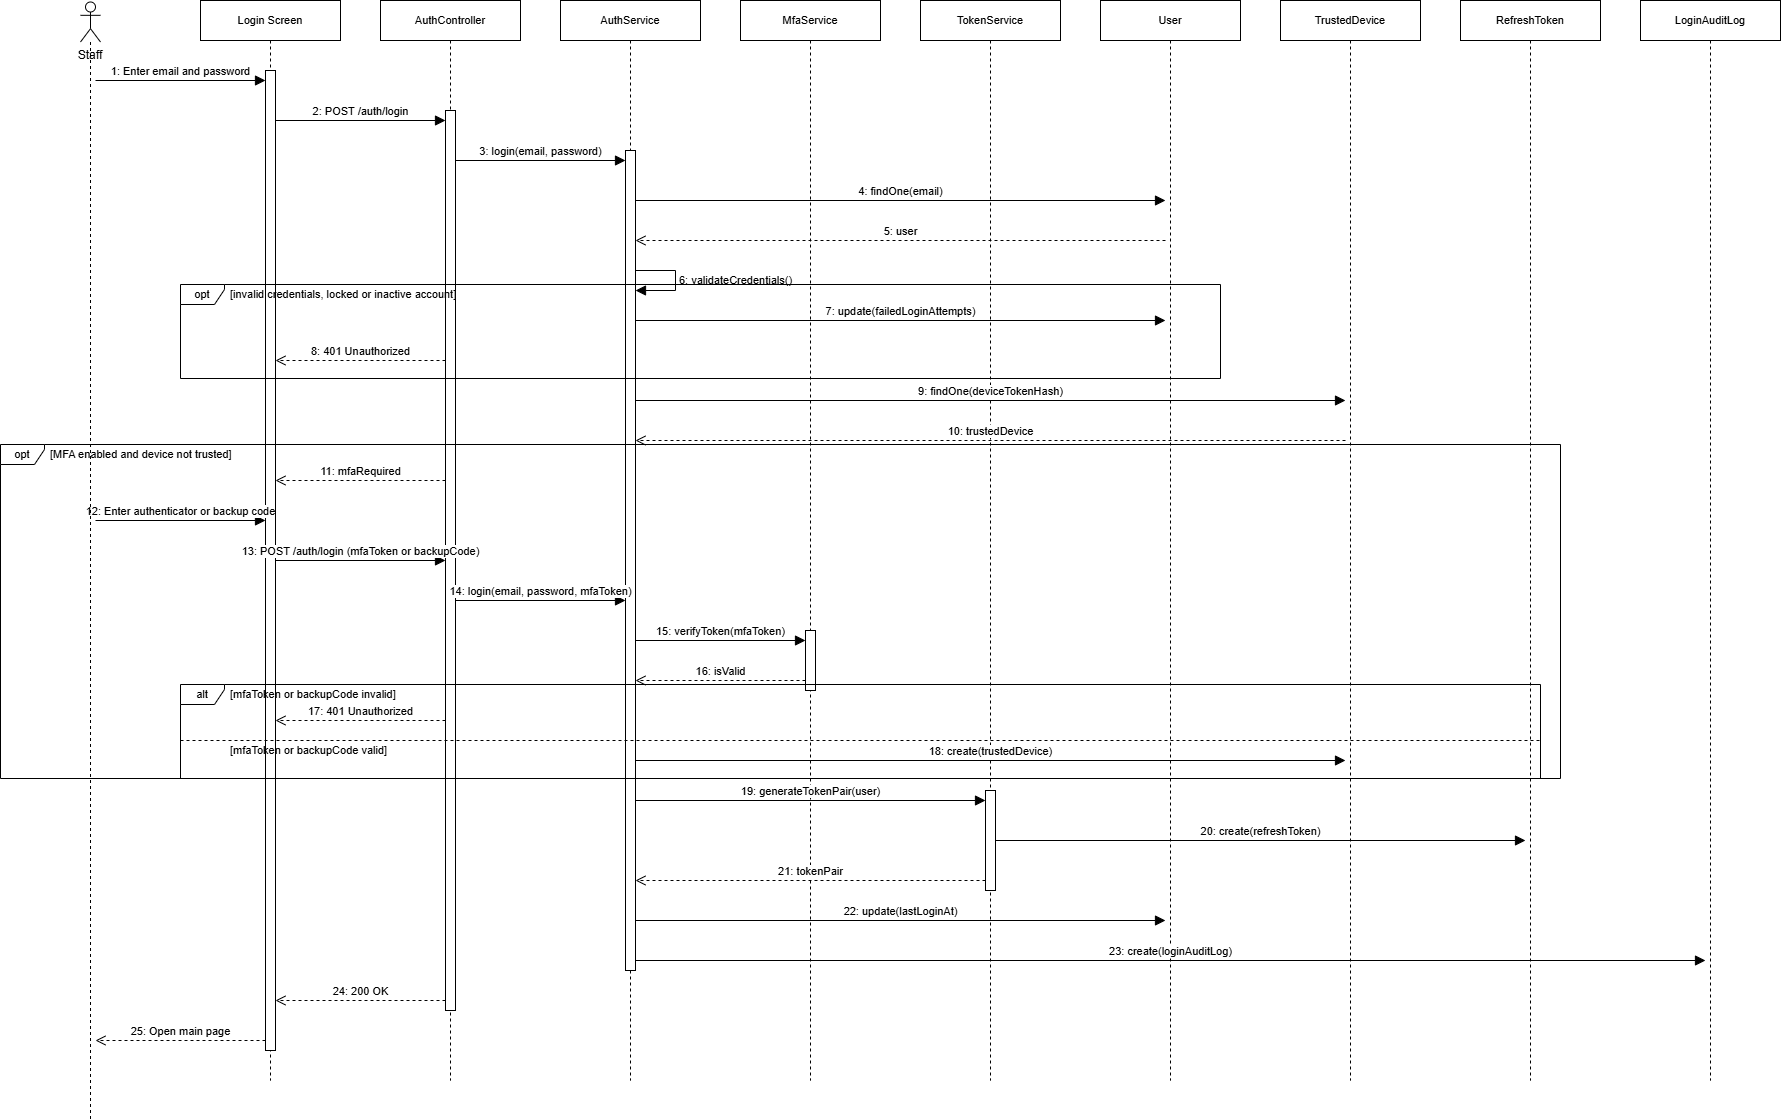

The diagram above was exported from draw.io. Its source (the exported page's mxGraphModel, read from the mxfile embedded in the PNG):
<mxGraphModel dx="948" dy="696" grid="1" gridSize="10" guides="1" tooltips="1" connect="1" arrows="1" fold="1" page="1" pageScale="1" pageWidth="850" pageHeight="1100" math="0" shadow="0">
  <root>
    <mxCell id="0" />
    <mxCell id="1" parent="0" />
    <mxCell id="44" value="Login Screen" style="shape=umlLifeline;perimeter=lifelinePerimeter;whiteSpace=wrap;html=1;container=0;dropTarget=0;collapsible=0;recursiveResize=0;outlineConnect=0;portConstraint=eastwest;fillColor=#FFFFFF;strokeColor=#000000;fontFamily=Arial;fontSize=11;fontColor=#000000;" parent="1" vertex="1">
      <mxGeometry x="220" y="40" width="140" height="1080" as="geometry" />
    </mxCell>
    <mxCell id="45" value="AuthController" style="shape=umlLifeline;perimeter=lifelinePerimeter;whiteSpace=wrap;html=1;container=0;dropTarget=0;collapsible=0;recursiveResize=0;outlineConnect=0;portConstraint=eastwest;fillColor=#FFFFFF;strokeColor=#000000;fontFamily=Arial;fontSize=11;fontColor=#000000;" parent="1" vertex="1">
      <mxGeometry x="400" y="40" width="140" height="1080" as="geometry" />
    </mxCell>
    <mxCell id="46" value="AuthService" style="shape=umlLifeline;perimeter=lifelinePerimeter;whiteSpace=wrap;html=1;container=0;dropTarget=0;collapsible=0;recursiveResize=0;outlineConnect=0;portConstraint=eastwest;fillColor=#FFFFFF;strokeColor=#000000;fontFamily=Arial;fontSize=11;fontColor=#000000;" parent="1" vertex="1">
      <mxGeometry x="580" y="40" width="140" height="1080" as="geometry" />
    </mxCell>
    <mxCell id="47" value="MfaService" style="shape=umlLifeline;perimeter=lifelinePerimeter;whiteSpace=wrap;html=1;container=0;dropTarget=0;collapsible=0;recursiveResize=0;outlineConnect=0;portConstraint=eastwest;fillColor=#FFFFFF;strokeColor=#000000;fontFamily=Arial;fontSize=11;fontColor=#000000;" parent="1" vertex="1">
      <mxGeometry x="760" y="40" width="140" height="1080" as="geometry" />
    </mxCell>
    <mxCell id="48" value="TokenService" style="shape=umlLifeline;perimeter=lifelinePerimeter;whiteSpace=wrap;html=1;container=0;dropTarget=0;collapsible=0;recursiveResize=0;outlineConnect=0;portConstraint=eastwest;fillColor=#FFFFFF;strokeColor=#000000;fontFamily=Arial;fontSize=11;fontColor=#000000;" parent="1" vertex="1">
      <mxGeometry x="940" y="40" width="140" height="1080" as="geometry" />
    </mxCell>
    <mxCell id="49" value="User" style="shape=umlLifeline;perimeter=lifelinePerimeter;whiteSpace=wrap;html=1;container=0;dropTarget=0;collapsible=0;recursiveResize=0;outlineConnect=0;portConstraint=eastwest;fillColor=#FFFFFF;strokeColor=#000000;fontFamily=Arial;fontSize=11;fontColor=#000000;" parent="1" vertex="1">
      <mxGeometry x="1120" y="40" width="140" height="1080" as="geometry" />
    </mxCell>
    <mxCell id="50" value="TrustedDevice" style="shape=umlLifeline;perimeter=lifelinePerimeter;whiteSpace=wrap;html=1;container=0;dropTarget=0;collapsible=0;recursiveResize=0;outlineConnect=0;portConstraint=eastwest;fillColor=#FFFFFF;strokeColor=#000000;fontFamily=Arial;fontSize=11;fontColor=#000000;" parent="1" vertex="1">
      <mxGeometry x="1300" y="40" width="140" height="1080" as="geometry" />
    </mxCell>
    <mxCell id="51" value="RefreshToken" style="shape=umlLifeline;perimeter=lifelinePerimeter;whiteSpace=wrap;html=1;container=0;dropTarget=0;collapsible=0;recursiveResize=0;outlineConnect=0;portConstraint=eastwest;fillColor=#FFFFFF;strokeColor=#000000;fontFamily=Arial;fontSize=11;fontColor=#000000;" parent="1" vertex="1">
      <mxGeometry x="1480" y="40" width="140" height="1080" as="geometry" />
    </mxCell>
    <mxCell id="52" value="LoginAuditLog" style="shape=umlLifeline;perimeter=lifelinePerimeter;whiteSpace=wrap;html=1;container=0;dropTarget=0;collapsible=0;recursiveResize=0;outlineConnect=0;portConstraint=eastwest;fillColor=#FFFFFF;strokeColor=#000000;fontFamily=Arial;fontSize=11;fontColor=#000000;" parent="1" vertex="1">
      <mxGeometry x="1660" y="40" width="140" height="1080" as="geometry" />
    </mxCell>
    <mxCell id="53" value="" style="html=1;points=[];perimeter=orthogonalPerimeter;fillColor=#FFFFFF;strokeColor=#000000;" parent="1" vertex="1">
      <mxGeometry x="285" y="110" width="10" height="980" as="geometry" />
    </mxCell>
    <mxCell id="54" value="" style="html=1;points=[];perimeter=orthogonalPerimeter;fillColor=#FFFFFF;strokeColor=#000000;" parent="1" vertex="1">
      <mxGeometry x="465" y="150" width="10" height="900" as="geometry" />
    </mxCell>
    <mxCell id="55" value="" style="html=1;points=[];perimeter=orthogonalPerimeter;fillColor=#FFFFFF;strokeColor=#000000;" parent="1" vertex="1">
      <mxGeometry x="645" y="190" width="10" height="820" as="geometry" />
    </mxCell>
    <mxCell id="56" value="" style="html=1;points=[];perimeter=orthogonalPerimeter;fillColor=#FFFFFF;strokeColor=#000000;" parent="1" vertex="1">
      <mxGeometry x="825" y="670" width="10" height="60" as="geometry" />
    </mxCell>
    <mxCell id="57" value="" style="html=1;points=[];perimeter=orthogonalPerimeter;fillColor=#FFFFFF;strokeColor=#000000;" parent="1" vertex="1">
      <mxGeometry x="1005" y="830" width="10" height="100" as="geometry" />
    </mxCell>
    <mxCell id="10" value="1: Enter email and password" style="html=1;verticalAlign=bottom;endArrow=block;endFill=1;endSize=8;curved=0;rounded=0;fontFamily=Arial;fontSize=11;fontColor=#000000;" parent="1" edge="1">
      <mxGeometry relative="1" as="geometry">
        <mxPoint x="115" y="120" as="sourcePoint" />
        <mxPoint x="285" y="120" as="targetPoint" />
      </mxGeometry>
    </mxCell>
    <mxCell id="11" value="2: POST /auth/login" style="html=1;verticalAlign=bottom;endArrow=block;endFill=1;endSize=8;curved=0;rounded=0;fontFamily=Arial;fontSize=11;fontColor=#000000;" parent="1" edge="1">
      <mxGeometry relative="1" as="geometry">
        <mxPoint x="295" y="160" as="sourcePoint" />
        <mxPoint x="465" y="160" as="targetPoint" />
      </mxGeometry>
    </mxCell>
    <mxCell id="12" value="3: login(email, password)" style="html=1;verticalAlign=bottom;endArrow=block;endFill=1;endSize=8;curved=0;rounded=0;fontFamily=Arial;fontSize=11;fontColor=#000000;" parent="1" edge="1">
      <mxGeometry relative="1" as="geometry">
        <mxPoint x="475" y="200" as="sourcePoint" />
        <mxPoint x="645" y="200" as="targetPoint" />
      </mxGeometry>
    </mxCell>
    <mxCell id="13" value="4: findOne(email)" style="html=1;verticalAlign=bottom;endArrow=block;endFill=1;endSize=8;curved=0;rounded=0;fontFamily=Arial;fontSize=11;fontColor=#000000;" parent="1" edge="1">
      <mxGeometry relative="1" as="geometry">
        <mxPoint x="655" y="240" as="sourcePoint" />
        <mxPoint x="1185" y="240" as="targetPoint" />
      </mxGeometry>
    </mxCell>
    <mxCell id="14" value="5: user" style="html=1;verticalAlign=bottom;endArrow=open;dashed=1;endSize=8;curved=0;rounded=0;fontFamily=Arial;fontSize=11;fontColor=#000000;" parent="1" edge="1">
      <mxGeometry relative="1" as="geometry">
        <mxPoint x="1185" y="280" as="sourcePoint" />
        <mxPoint x="655" y="280" as="targetPoint" />
      </mxGeometry>
    </mxCell>
    <mxCell id="15" value="6: validateCredentials()" style="html=1;align=left;spacingLeft=2;endArrow=block;endFill=1;endSize=8;edgeStyle=orthogonalEdgeStyle;curved=0;rounded=0;fontFamily=Arial;fontSize=11;fontColor=#000000;" parent="1" edge="1">
      <mxGeometry relative="1" as="geometry">
        <Array as="points">
          <mxPoint x="695" y="310" />
          <mxPoint x="695" y="330" />
        </Array>
        <mxPoint x="655" y="310" as="sourcePoint" />
        <mxPoint x="655" y="330" as="targetPoint" />
      </mxGeometry>
    </mxCell>
    <mxCell id="16" value="7: update(failedLoginAttempts)" style="html=1;verticalAlign=bottom;endArrow=block;endFill=1;endSize=8;curved=0;rounded=0;fontFamily=Arial;fontSize=11;fontColor=#000000;" parent="1" edge="1">
      <mxGeometry relative="1" as="geometry">
        <mxPoint x="655" y="360" as="sourcePoint" />
        <mxPoint x="1185" y="360" as="targetPoint" />
      </mxGeometry>
    </mxCell>
    <mxCell id="17" value="8: 401 Unauthorized" style="html=1;verticalAlign=bottom;endArrow=open;dashed=1;endSize=8;curved=0;rounded=0;fontFamily=Arial;fontSize=11;fontColor=#000000;" parent="1" edge="1">
      <mxGeometry relative="1" as="geometry">
        <mxPoint x="465" y="400" as="sourcePoint" />
        <mxPoint x="295" y="400" as="targetPoint" />
      </mxGeometry>
    </mxCell>
    <mxCell id="18" value="opt" style="shape=umlFrame;whiteSpace=wrap;html=1;width=44;height=20;fillColor=none;strokeColor=#000000;fontFamily=Arial;fontSize=11;fontColor=#000000;" parent="1" vertex="1">
      <mxGeometry x="200" y="324" width="1040" height="94" as="geometry" />
    </mxCell>
    <mxCell id="19" value="[invalid credentials, locked or inactive account]" style="text;html=1;align=left;verticalAlign=middle;fontStyle=0;fontFamily=Arial;fontSize=11;fontColor=#000000;" parent="1" vertex="1">
      <mxGeometry x="248" y="325" width="520" height="18" as="geometry" />
    </mxCell>
    <mxCell id="20" value="9: findOne(deviceTokenHash)" style="html=1;verticalAlign=bottom;endArrow=block;endFill=1;endSize=8;curved=0;rounded=0;fontFamily=Arial;fontSize=11;fontColor=#000000;" parent="1" edge="1">
      <mxGeometry relative="1" as="geometry">
        <mxPoint x="655" y="440" as="sourcePoint" />
        <mxPoint x="1365" y="440" as="targetPoint" />
      </mxGeometry>
    </mxCell>
    <mxCell id="21" value="10: trustedDevice" style="html=1;verticalAlign=bottom;endArrow=open;dashed=1;endSize=8;curved=0;rounded=0;fontFamily=Arial;fontSize=11;fontColor=#000000;" parent="1" edge="1">
      <mxGeometry relative="1" as="geometry">
        <mxPoint x="1365" y="480" as="sourcePoint" />
        <mxPoint x="655" y="480" as="targetPoint" />
      </mxGeometry>
    </mxCell>
    <mxCell id="22" value="11: mfaRequired" style="html=1;verticalAlign=bottom;endArrow=open;dashed=1;endSize=8;curved=0;rounded=0;fontFamily=Arial;fontSize=11;fontColor=#000000;" parent="1" edge="1">
      <mxGeometry relative="1" as="geometry">
        <mxPoint x="465" y="520" as="sourcePoint" />
        <mxPoint x="295" y="520" as="targetPoint" />
      </mxGeometry>
    </mxCell>
    <mxCell id="23" value="12: Enter authenticator or backup code" style="html=1;verticalAlign=bottom;endArrow=block;endFill=1;endSize=8;curved=0;rounded=0;fontFamily=Arial;fontSize=11;fontColor=#000000;" parent="1" edge="1">
      <mxGeometry relative="1" as="geometry">
        <mxPoint x="115" y="560" as="sourcePoint" />
        <mxPoint x="285" y="560" as="targetPoint" />
      </mxGeometry>
    </mxCell>
    <mxCell id="24" value="13: POST /auth/login (mfaToken or backupCode)" style="html=1;verticalAlign=bottom;endArrow=block;endFill=1;endSize=8;curved=0;rounded=0;fontFamily=Arial;fontSize=11;fontColor=#000000;" parent="1" edge="1">
      <mxGeometry relative="1" as="geometry">
        <mxPoint x="295" y="600" as="sourcePoint" />
        <mxPoint x="465" y="600" as="targetPoint" />
      </mxGeometry>
    </mxCell>
    <mxCell id="25" value="14: login(email, password, mfaToken)" style="html=1;verticalAlign=bottom;endArrow=block;endFill=1;endSize=8;curved=0;rounded=0;fontFamily=Arial;fontSize=11;fontColor=#000000;" parent="1" edge="1">
      <mxGeometry relative="1" as="geometry">
        <mxPoint x="475" y="640" as="sourcePoint" />
        <mxPoint x="645" y="640" as="targetPoint" />
      </mxGeometry>
    </mxCell>
    <mxCell id="26" value="15: verifyToken(mfaToken)" style="html=1;verticalAlign=bottom;endArrow=block;endFill=1;endSize=8;curved=0;rounded=0;fontFamily=Arial;fontSize=11;fontColor=#000000;" parent="1" edge="1">
      <mxGeometry relative="1" as="geometry">
        <mxPoint x="655" y="680" as="sourcePoint" />
        <mxPoint x="825" y="680" as="targetPoint" />
      </mxGeometry>
    </mxCell>
    <mxCell id="27" value="16: isValid" style="html=1;verticalAlign=bottom;endArrow=open;dashed=1;endSize=8;curved=0;rounded=0;fontFamily=Arial;fontSize=11;fontColor=#000000;" parent="1" edge="1">
      <mxGeometry relative="1" as="geometry">
        <mxPoint x="825" y="720" as="sourcePoint" />
        <mxPoint x="655" y="720" as="targetPoint" />
      </mxGeometry>
    </mxCell>
    <mxCell id="28" value="17: 401 Unauthorized" style="html=1;verticalAlign=bottom;endArrow=open;dashed=1;endSize=8;curved=0;rounded=0;fontFamily=Arial;fontSize=11;fontColor=#000000;" parent="1" edge="1">
      <mxGeometry relative="1" as="geometry">
        <mxPoint x="465" y="760" as="sourcePoint" />
        <mxPoint x="295" y="760" as="targetPoint" />
      </mxGeometry>
    </mxCell>
    <mxCell id="29" value="18: create(trustedDevice)" style="html=1;verticalAlign=bottom;endArrow=block;endFill=1;endSize=8;curved=0;rounded=0;fontFamily=Arial;fontSize=11;fontColor=#000000;" parent="1" edge="1">
      <mxGeometry relative="1" as="geometry">
        <mxPoint x="655" y="800" as="sourcePoint" />
        <mxPoint x="1365" y="800" as="targetPoint" />
      </mxGeometry>
    </mxCell>
    <mxCell id="30" value="alt" style="shape=umlFrame;whiteSpace=wrap;html=1;width=44;height=20;fillColor=none;strokeColor=#000000;fontFamily=Arial;fontSize=11;fontColor=#000000;" parent="1" vertex="1">
      <mxGeometry x="200" y="724" width="1360" height="94" as="geometry" />
    </mxCell>
    <mxCell id="31" value="[mfaToken or backupCode invalid]" style="text;html=1;align=left;verticalAlign=middle;fontStyle=0;fontFamily=Arial;fontSize=11;fontColor=#000000;" parent="1" vertex="1">
      <mxGeometry x="248" y="725" width="520" height="18" as="geometry" />
    </mxCell>
    <mxCell id="32" value="" style="endArrow=none;dashed=1;html=1;strokeColor=#000000;" parent="1" edge="1">
      <mxGeometry relative="1" as="geometry">
        <mxPoint x="200" y="780" as="sourcePoint" />
        <mxPoint x="1560" y="780" as="targetPoint" />
      </mxGeometry>
    </mxCell>
    <mxCell id="33" value="[mfaToken or backupCode valid]" style="text;html=1;align=left;verticalAlign=middle;fontStyle=0;fontFamily=Arial;fontSize=11;fontColor=#000000;" parent="1" vertex="1">
      <mxGeometry x="248" y="781" width="520" height="18" as="geometry" />
    </mxCell>
    <mxCell id="34" value="opt" style="shape=umlFrame;whiteSpace=wrap;html=1;width=44;height=20;fillColor=none;strokeColor=#000000;fontFamily=Arial;fontSize=11;fontColor=#000000;" parent="1" vertex="1">
      <mxGeometry x="20" y="484" width="1560" height="334" as="geometry" />
    </mxCell>
    <mxCell id="35" value="[MFA enabled and device not trusted]" style="text;html=1;align=left;verticalAlign=middle;fontStyle=0;fontFamily=Arial;fontSize=11;fontColor=#000000;" parent="1" vertex="1">
      <mxGeometry x="68" y="485" width="520" height="18" as="geometry" />
    </mxCell>
    <mxCell id="36" value="19: generateTokenPair(user)" style="html=1;verticalAlign=bottom;endArrow=block;endFill=1;endSize=8;curved=0;rounded=0;fontFamily=Arial;fontSize=11;fontColor=#000000;" parent="1" edge="1">
      <mxGeometry relative="1" as="geometry">
        <mxPoint x="655" y="840" as="sourcePoint" />
        <mxPoint x="1005" y="840" as="targetPoint" />
      </mxGeometry>
    </mxCell>
    <mxCell id="37" value="20: create(refreshToken)" style="html=1;verticalAlign=bottom;endArrow=block;endFill=1;endSize=8;curved=0;rounded=0;fontFamily=Arial;fontSize=11;fontColor=#000000;" parent="1" edge="1">
      <mxGeometry relative="1" as="geometry">
        <mxPoint x="1015" y="880" as="sourcePoint" />
        <mxPoint x="1545" y="880" as="targetPoint" />
      </mxGeometry>
    </mxCell>
    <mxCell id="38" value="21: tokenPair" style="html=1;verticalAlign=bottom;endArrow=open;dashed=1;endSize=8;curved=0;rounded=0;fontFamily=Arial;fontSize=11;fontColor=#000000;" parent="1" edge="1">
      <mxGeometry relative="1" as="geometry">
        <mxPoint x="1005" y="920" as="sourcePoint" />
        <mxPoint x="655" y="920" as="targetPoint" />
      </mxGeometry>
    </mxCell>
    <mxCell id="39" value="22: update(lastLoginAt)" style="html=1;verticalAlign=bottom;endArrow=block;endFill=1;endSize=8;curved=0;rounded=0;fontFamily=Arial;fontSize=11;fontColor=#000000;" parent="1" edge="1">
      <mxGeometry relative="1" as="geometry">
        <mxPoint x="655" y="960" as="sourcePoint" />
        <mxPoint x="1185" y="960" as="targetPoint" />
      </mxGeometry>
    </mxCell>
    <mxCell id="40" value="23: create(loginAuditLog)" style="html=1;verticalAlign=bottom;endArrow=block;endFill=1;endSize=8;curved=0;rounded=0;fontFamily=Arial;fontSize=11;fontColor=#000000;" parent="1" edge="1">
      <mxGeometry relative="1" as="geometry">
        <mxPoint x="655" y="1000" as="sourcePoint" />
        <mxPoint x="1725" y="1000" as="targetPoint" />
      </mxGeometry>
    </mxCell>
    <mxCell id="41" value="24: 200 OK" style="html=1;verticalAlign=bottom;endArrow=open;dashed=1;endSize=8;curved=0;rounded=0;fontFamily=Arial;fontSize=11;fontColor=#000000;" parent="1" edge="1">
      <mxGeometry relative="1" as="geometry">
        <mxPoint x="465" y="1040" as="sourcePoint" />
        <mxPoint x="295" y="1040" as="targetPoint" />
      </mxGeometry>
    </mxCell>
    <mxCell id="42" value="25: Open main page" style="html=1;verticalAlign=bottom;endArrow=open;dashed=1;endSize=8;curved=0;rounded=0;fontFamily=Arial;fontSize=11;fontColor=#000000;" parent="1" edge="1">
      <mxGeometry relative="1" as="geometry">
        <mxPoint x="285" y="1080" as="sourcePoint" />
        <mxPoint x="115" y="1080" as="targetPoint" />
      </mxGeometry>
    </mxCell>
    <mxCell id="iEDE6SPnoQJ_yVY-bjzV-57" value="" style="shape=umlLifeline;perimeter=lifelinePerimeter;whiteSpace=wrap;html=1;container=1;dropTarget=0;collapsible=0;recursiveResize=0;outlineConnect=0;portConstraint=eastwest;newEdgeStyle={&quot;edgeStyle&quot;:&quot;sequenceEdgeStyle&quot;,&quot;libavoidRouting&quot;:0,&quot;curved&quot;:0,&quot;rounded&quot;:0};participant=umlActor;" parent="1" vertex="1">
      <mxGeometry x="100" y="41.5" width="20" height="1117" as="geometry" />
    </mxCell>
    <mxCell id="iEDE6SPnoQJ_yVY-bjzV-58" value="Staff" style="text;html=1;whiteSpace=wrap;strokeColor=none;fillColor=none;align=center;verticalAlign=middle;rounded=0;" parent="1" vertex="1">
      <mxGeometry x="80" y="80" width="60" height="30" as="geometry" />
    </mxCell>
  </root>
</mxGraphModel>